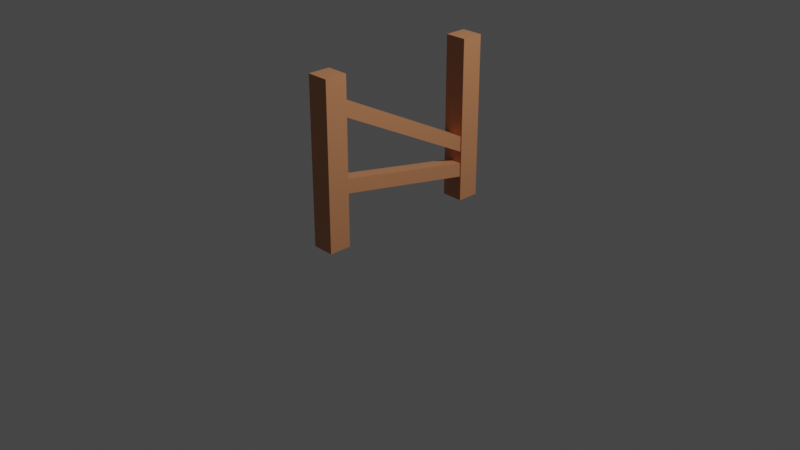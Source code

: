 # Source: fence_2.blend  (saved by Blender 2.90.8; exported with 4.5.12 LTS)
import bpy
from mathutils import Matrix  # noqa: F401  (used for matrix-valued properties, if any)

bpy.ops.wm.read_factory_settings(use_empty=True)
scene = bpy.context.scene
scene.name = 'Scene'

# ---- collections
col_collection = bpy.data.collections.new('Collection'); scene.collection.children.link(col_collection)
col_collection_2 = bpy.data.collections.new('Collection 2'); scene.collection.children.link(col_collection_2)

# ---- materials (node trees are filled in below, after node groups)
mat_material = bpy.data.materials.new('Material')
mat_material.alpha_threshold = 0.0
mat_material.use_transparent_shadow = False
mat_material.line_color = (0.0, 0.0, 0.0, 1.0)

# ---- material node trees
mat_material.use_nodes = True; mat_material.node_tree.nodes.clear()
_N = mat_material.node_tree.nodes; _L = mat_material.node_tree.links
n0 = _N.new('ShaderNodeOutputMaterial'); n0.name = 'Material Output'; n0.location = (300, 300)
n1 = _N.new('ShaderNodeBsdfPrincipled'); n1.name = 'Principled BSDF'; n1.location = (10, 300)
n1.distribution = 'GGX'
n1.subsurface_method = 'BURLEY'
n1.inputs[0].default_value = (0.5596, 0.2358, 0.109, 1.0)
n1.inputs[2].default_value = 0.4
n1.inputs[3].default_value = 1.45
n1.inputs[27].default_value = (0.0, 0.0, 0.0, 1.0)
n1.inputs[28].default_value = 1.0
_L.new(n1.outputs[0], n0.inputs[0])
n0.is_active_output = True

# ---- world
world_world = bpy.data.worlds.new('World'); scene.world = world_world
world_world.use_nodes = True; world_world.node_tree.nodes.clear()
_N = world_world.node_tree.nodes; _L = world_world.node_tree.links
n0 = _N.new('ShaderNodeOutputWorld'); n0.name = 'World Output'; n0.location = (300, 300)
n1 = _N.new('ShaderNodeBackground'); n1.name = 'Background'; n1.location = (10, 300)
n1.inputs[0].default_value = (0.05088, 0.05088, 0.05088, 1.0)
_L.new(n1.outputs[0], n0.inputs[0])
n0.is_active_output = True
world_world.color = (0.05088, 0.05088, 0.05088)
world_world.use_sun_shadow = False
world_world.sun_shadow_jitter_overblur = 0.0

# ---- cameras
cam_camera = bpy.data.cameras.new('Camera')
cam_camera.clip_end = 100.0
cam_camera.ortho_scale = 7.314

# ---- lights
light_light = bpy.data.lights.new('Light', 'POINT')
light_light.transmission_factor = 0.0
light_light.energy = 1000.0
light_light.shadow_soft_size = 0.1
light_light.shadow_maximum_resolution = 0.006
light_light.use_absolute_resolution = True

# ---- meshes
me_cube_001 = bpy.data.meshes.new('Cube.001')
me_cube_001.from_pydata([(-1.0, -1.0, -1.0), (-1.0, -1.0, 0.7437), (-1.0, 1.0, -1.0), (-1.0, 1.0, 0.7437), (1.0, -1.0, -1.0), (1.0, -1.0, 0.7437), (1.0, 1.0, -1.0), (1.0, 1.0, 0.7437)], [], [(0, 1, 3, 2), (2, 3, 7, 6), (6, 7, 5, 4), (4, 5, 1, 0), (2, 6, 4, 0), (7, 3, 1, 5)])
_uv = me_cube_001.uv_layers.new(name='UVMap')
_uv.uv.foreach_set('vector', [0.375, 0.0, 0.625, 0.0, 0.625, 0.25, 0.375, 0.25, 0.375, 0.25, 0.625, 0.25, 0.625, 0.5, 0.375, 0.5, 0.375, 0.5, 0.625, 0.5, 0.625, 0.75, 0.375, 0.75, 0.375, 0.75, 0.625, 0.75, 0.625, 1.0, 0.375, 1.0, 0.125, 0.5, 0.375, 0.5, 0.375, 0.75, 0.125, 0.75, 0.625, 0.5, 0.875, 0.5, 0.875, 0.75, 0.625, 0.75])
me_cube_001.materials.append(mat_material)
me_cube_001.use_remesh_fix_poles = True
me_cube_001.use_remesh_preserve_attributes = False
me_cube_001.use_mirror_vertex_groups = False
me_cube_001.update()
me_cube_002 = bpy.data.meshes.new('Cube.002')
me_cube_002.from_pydata([(-1.0, -1.0, -1.0), (-1.0, -1.0, 0.7437), (-1.0, 1.0, -1.0), (-1.0, 1.0, 0.7437), (1.0, -1.0, -1.0), (1.0, -1.0, 0.7437), (1.0, 1.0, -1.0), (1.0, 1.0, 0.7437)], [], [(0, 1, 3, 2), (2, 3, 7, 6), (6, 7, 5, 4), (4, 5, 1, 0), (2, 6, 4, 0), (7, 3, 1, 5)])
_uv = me_cube_002.uv_layers.new(name='UVMap')
_uv.uv.foreach_set('vector', [0.375, 0.0, 0.625, 0.0, 0.625, 0.25, 0.375, 0.25, 0.375, 0.25, 0.625, 0.25, 0.625, 0.5, 0.375, 0.5, 0.375, 0.5, 0.625, 0.5, 0.625, 0.75, 0.375, 0.75, 0.375, 0.75, 0.625, 0.75, 0.625, 1.0, 0.375, 1.0, 0.125, 0.5, 0.375, 0.5, 0.375, 0.75, 0.125, 0.75, 0.625, 0.5, 0.875, 0.5, 0.875, 0.75, 0.625, 0.75])
me_cube_002.materials.append(mat_material)
me_cube_002.use_remesh_fix_poles = True
me_cube_002.use_remesh_preserve_attributes = False
me_cube_002.use_mirror_vertex_groups = False
me_cube_002.update()

# ---- objects
ob_cube = bpy.data.objects.new('Cube', me_cube_001)
ob_cube_001 = bpy.data.objects.new('Cube.001', me_cube_001)
ob_cube_002 = bpy.data.objects.new('Cube.002', me_cube_002)
ob_cube_003 = bpy.data.objects.new('Cube.003', me_cube_002)
ob_camera = bpy.data.objects.new('Camera', cam_camera)
ob_light = bpy.data.objects.new('Light', light_light)

# ---- transforms, parenting, visibility, modifiers, constraints
ob_cube.location = (0.0, -0.882, 1.0)
ob_cube.scale = (0.1182, 0.1182, 1.0)
ob_cube.lineart.crease_threshold = 0.0
ob_cube_001.location = (0.0, 0.882, 1.0)
ob_cube_001.scale = (0.1182, 0.1182, 1.0)
ob_cube_001.lineart.crease_threshold = 0.0
ob_cube_002.location = (0.02934, -0.133, 1.087)
ob_cube_002.rotation_euler = (1.1, -0.0, 0.0)
ob_cube_002.scale = (0.07415, 0.07415, 1.18)
ob_cube_002.lineart.crease_threshold = 0.0
ob_cube_003.location = (0.02934, -0.133, 0.5131)
ob_cube_003.rotation_euler = (-1.758, 3.142, -3.142)
ob_cube_003.scale = (0.07415, 0.07415, 1.056)
ob_cube_003.lineart.crease_threshold = 0.0
ob_camera.location = (7.359, -6.926, 4.958)
ob_camera.rotation_euler = (1.109, 0.0, 0.8149)
ob_camera.lock_rotations_4d = False
ob_camera.empty_display_type = 'ARROWS'
ob_camera.color = (0.0, 0.0, 0.0, 0.0)
ob_camera.display_type = 'WIRE'
ob_camera.lineart.crease_threshold = 0.0
ob_light.location = (4.076, 1.005, 5.904)
ob_light.rotation_euler = (0.6503, 0.05522, 1.866)
ob_light.lock_rotations_4d = False
ob_light.empty_display_type = 'ARROWS'
ob_light.color = (0.0, 0.0, 0.0, 0.0)
ob_light.lineart.crease_threshold = 0.0

# ---- collection membership
col_collection.objects.link(ob_cube)
col_collection.objects.link(ob_cube_001)
col_collection.objects.link(ob_cube_002)
col_collection.objects.link(ob_cube_003)
col_collection_2.objects.link(ob_camera)
col_collection_2.objects.link(ob_light)

# ---- scene / render settings (as saved in the file)
scene.camera = ob_camera
scene.frame_start = 1; scene.frame_end = 250; scene.frame_set(1)
scene.render.engine = 'BLENDER_EEVEE_NEXT'
scene.cycles.use_denoising = False
scene.cycles.samples = 128
scene.cycles.sampling_pattern = 'TABULATED_SOBOL'
scene.cycles.use_adaptive_sampling = False
scene.cycles.use_light_tree = False
scene.view_settings.view_transform = 'Filmic'
bpy.context.view_layer.update()
